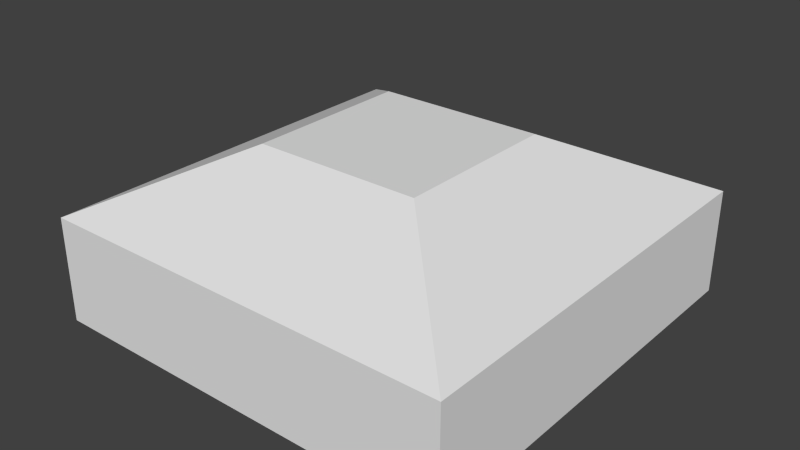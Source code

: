 # Source: Tile_Wall.blend  (saved by Blender 2.76.0; exported with 4.5.12 LTS)
import bpy
from mathutils import Matrix  # noqa: F401  (used for matrix-valued properties, if any)

bpy.ops.wm.read_factory_settings(use_empty=True)
scene = bpy.context.scene
scene.name = 'Scene'

# ---- collections
col_collection_1 = bpy.data.collections.new('Collection 1'); scene.collection.children.link(col_collection_1)

# ---- materials (node trees are filled in below, after node groups)
mat_material = bpy.data.materials.new('Material')
mat_material.alpha_threshold = 0.0
mat_material.use_transparent_shadow = False
mat_material.roughness = 0.5
mat_material.line_color = (0.0, 0.0, 0.0, 1.0)

# ---- material node trees

# ---- world
world_world = bpy.data.worlds.new('World'); scene.world = world_world
world_world.color = (0.05088, 0.05088, 0.05088)
world_world.use_sun_shadow = False
world_world.sun_shadow_jitter_overblur = 0.0
world_world.cycles.sampling_method = 'MANUAL'
world_world.cycles.sample_map_resolution = 256

# ---- meshes
me_cube = bpy.data.meshes.new('Cube')
me_cube.from_pydata([(0.5, 0.5, 0.0), (0.5, -0.5, 0.0), (-0.5, -0.5, 0.0), (-0.5, 0.5, 0.0), (0.2, 0.2, 0.8), (0.2, -0.2, 0.8), (-0.2, -0.2, 0.8), (-0.2, 0.2, 0.8), (0.5, 0.5, 0.5), (0.5, -0.5, 0.5), (-0.5, -0.5, 0.5), (-0.5, 0.5, 0.5)], [], [(4, 7, 6, 5), (8, 4, 5, 9), (9, 5, 6, 10), (10, 6, 7, 11), (8, 0, 3, 11), (4, 8, 11, 7), (2, 10, 11, 3), (1, 9, 10, 2), (0, 8, 9, 1)])
me_cube.materials.append(mat_material)
me_cube.use_remesh_preserve_volume = False
me_cube.use_remesh_preserve_attributes = False
me_cube.use_mirror_vertex_groups = False
me_cube.update()

# ---- objects
ob_tile_wall = bpy.data.objects.new('Tile_Wall', me_cube)

# ---- transforms, parenting, visibility, modifiers, constraints
ob_tile_wall.location = (0.0, 0.0, 0.0)
ob_tile_wall.scale = (1.0, 1.0, 0.5)
ob_tile_wall.lock_rotations_4d = False
ob_tile_wall.empty_display_type = 'ARROWS'
ob_tile_wall.lineart.crease_threshold = 0.0

# ---- collection membership
col_collection_1.objects.link(ob_tile_wall)

# ---- scene / render settings (as saved in the file)
scene.frame_start = 1; scene.frame_end = 250; scene.frame_set(1)
scene.render.engine = 'BLENDER_EEVEE_NEXT'
scene.render.resolution_percentage = 50
scene.render.dither_intensity = 0.0
scene.cycles.use_denoising = False
scene.cycles.samples = 10
scene.cycles.sampling_pattern = 'TABULATED_SOBOL'
scene.cycles.light_sampling_threshold = 0.0
scene.cycles.use_adaptive_sampling = False
scene.cycles.use_light_tree = False
scene.cycles.blur_glossy = 0.0
scene.cycles.pixel_filter_type = 'GAUSSIAN'
scene.cycles.sample_clamp_indirect = 0.0
scene.view_settings.view_transform = 'Standard'
bpy.context.view_layer.update()

# ---- added for rendering (the .blend has no active camera and no usable light): camera, sun
cam_auto = bpy.data.cameras.new('AutoCamera')
cam_auto.lens = 50.0
cam_auto.sensor_width = 36.0
cam_auto.clip_end = 1000.0
ob_auto_camera = bpy.data.objects.new('AutoCamera', cam_auto)
scene.collection.objects.link(ob_auto_camera)
ob_auto_camera.location = (1.3598, -1.63176, 1.28784)
ob_auto_camera.rotation_euler = (1.09748, -7.21219e-08, 0.694738)
scene.camera = ob_auto_camera
light_auto_sun = bpy.data.lights.new('AutoSun', 'SUN')
light_auto_sun.energy = 3.0
light_auto_sun.angle = 0.0523599
ob_auto_sun = bpy.data.objects.new('AutoSun', light_auto_sun)
scene.collection.objects.link(ob_auto_sun)
ob_auto_sun.rotation_euler = (0.872665, 0.174533, 0.523599)
bpy.context.view_layer.update()
